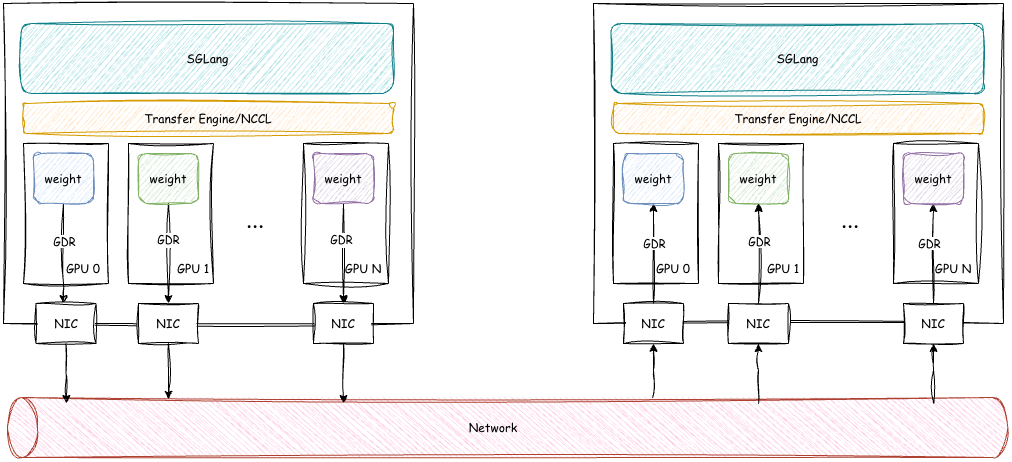

The diagram above was exported from draw.io. Its source (the exported page's mxGraphModel, read from the mxfile embedded in the PNG):
<mxGraphModel dx="1273" dy="819" grid="1" gridSize="10" guides="1" tooltips="1" connect="1" arrows="1" fold="1" page="1" pageScale="1" pageWidth="827" pageHeight="1169" math="0" shadow="0">
  <root>
    <mxCell id="0" />
    <mxCell id="1" parent="0" />
    <mxCell id="2" parent="1" style="rounded=0;whiteSpace=wrap;html=1;fillColor=none;sketch=1;curveFitting=1;jiggle=2;" value="" vertex="1">
      <mxGeometry height="320" width="410" x="150" y="1290" as="geometry" />
    </mxCell>
    <mxCell id="3" parent="1" style="rounded=1;whiteSpace=wrap;html=1;sketch=1;curveFitting=1;jiggle=2;fillColor=#b0e3e6;strokeColor=#0e8088;" value="&lt;font face=&quot;Comic Sans MS&quot;&gt;SGLang&lt;/font&gt;" vertex="1">
      <mxGeometry height="70" width="372.5" x="167.5" y="1310" as="geometry" />
    </mxCell>
    <mxCell id="4" parent="1" style="rounded=0;whiteSpace=wrap;html=1;sketch=1;curveFitting=1;jiggle=2;" value="&lt;font face=&quot;Comic Sans MS&quot;&gt;NIC&lt;/font&gt;" vertex="1">
      <mxGeometry height="40" width="60" x="182.5" y="1590" as="geometry" />
    </mxCell>
    <mxCell id="5" parent="1" style="rounded=0;whiteSpace=wrap;html=1;sketch=1;curveFitting=1;jiggle=2;fillColor=none;" value="" vertex="1">
      <mxGeometry height="140" width="85" x="170" y="1430" as="geometry" />
    </mxCell>
    <mxCell id="6" edge="1" parent="1" source="8" style="edgeStyle=orthogonalEdgeStyle;rounded=0;orthogonalLoop=1;jettySize=auto;html=1;sketch=1;curveFitting=1;jiggle=2;" target="4">
      <mxGeometry relative="1" as="geometry">
        <Array as="points">
          <mxPoint x="210" y="1570" />
          <mxPoint x="210" y="1570" />
        </Array>
      </mxGeometry>
    </mxCell>
    <mxCell id="7" connectable="0" parent="6" style="edgeLabel;html=1;align=center;verticalAlign=middle;resizable=0;points=[];fontFamily=Comic Sans MS;" value="GDR" vertex="1">
      <mxGeometry relative="1" x="-0.2537" y="-1" as="geometry">
        <mxPoint x="1" as="offset" />
      </mxGeometry>
    </mxCell>
    <mxCell id="8" parent="1" style="rounded=1;whiteSpace=wrap;html=1;sketch=1;curveFitting=1;jiggle=2;fillColor=#dae8fc;strokeColor=#6c8ebf;" value="&lt;font face=&quot;Comic Sans MS&quot;&gt;weight&lt;/font&gt;" vertex="1">
      <mxGeometry height="50" width="60" x="180" y="1440" as="geometry" />
    </mxCell>
    <mxCell id="9" parent="1" style="rounded=0;whiteSpace=wrap;html=1;sketch=1;curveFitting=1;jiggle=2;fillColor=none;" value="" vertex="1">
      <mxGeometry height="140" width="85" x="275" y="1430" as="geometry" />
    </mxCell>
    <mxCell id="10" edge="1" parent="1" source="12" style="edgeStyle=orthogonalEdgeStyle;rounded=0;orthogonalLoop=1;jettySize=auto;html=1;entryX=0.5;entryY=0;entryDx=0;entryDy=0;sketch=1;curveFitting=1;jiggle=2;" target="15">
      <mxGeometry relative="1" as="geometry" />
    </mxCell>
    <mxCell id="11" connectable="0" parent="10" style="edgeLabel;html=1;align=center;verticalAlign=middle;resizable=0;points=[];" value="&lt;span style=&quot;font-family: &amp;quot;Comic Sans MS&amp;quot;;&quot;&gt;GDR&lt;/span&gt;" vertex="1">
      <mxGeometry relative="1" x="-0.2747" y="-1" as="geometry">
        <mxPoint as="offset" />
      </mxGeometry>
    </mxCell>
    <mxCell id="12" parent="1" style="rounded=1;whiteSpace=wrap;html=1;sketch=1;curveFitting=1;jiggle=2;fillColor=#d5e8d4;strokeColor=#82b366;" value="&lt;font face=&quot;Comic Sans MS&quot;&gt;weight&lt;/font&gt;" vertex="1">
      <mxGeometry height="50" width="60" x="285" y="1440" as="geometry" />
    </mxCell>
    <mxCell id="13" parent="1" style="text;html=1;whiteSpace=wrap;strokeColor=none;fillColor=none;align=center;verticalAlign=middle;rounded=0;" value="&lt;font face=&quot;Comic Sans MS&quot;&gt;GPU 0&lt;/font&gt;" vertex="1">
      <mxGeometry height="30" width="60" x="200" y="1540" as="geometry" />
    </mxCell>
    <mxCell id="14" parent="1" style="text;html=1;whiteSpace=wrap;strokeColor=none;fillColor=none;align=center;verticalAlign=middle;rounded=0;" value="&lt;font face=&quot;Comic Sans MS&quot;&gt;GPU 1&lt;/font&gt;" vertex="1">
      <mxGeometry height="30" width="60" x="310" y="1540" as="geometry" />
    </mxCell>
    <mxCell id="15" parent="1" style="rounded=0;whiteSpace=wrap;html=1;sketch=1;curveFitting=1;jiggle=2;" value="&lt;font face=&quot;Comic Sans MS&quot;&gt;NIC&lt;/font&gt;" vertex="1">
      <mxGeometry height="40" width="60" x="285" y="1590" as="geometry" />
    </mxCell>
    <mxCell id="16" parent="1" style="rounded=0;whiteSpace=wrap;html=1;sketch=1;curveFitting=1;jiggle=2;" value="&lt;font face=&quot;Comic Sans MS&quot;&gt;NIC&lt;/font&gt;" vertex="1">
      <mxGeometry height="40" width="60" x="460" y="1590" as="geometry" />
    </mxCell>
    <mxCell id="17" parent="1" style="rounded=0;whiteSpace=wrap;html=1;sketch=1;curveFitting=1;jiggle=2;fillColor=none;" value="" vertex="1">
      <mxGeometry height="140" width="85" x="450" y="1430" as="geometry" />
    </mxCell>
    <mxCell id="18" edge="1" parent="1" source="20" style="edgeStyle=orthogonalEdgeStyle;rounded=0;orthogonalLoop=1;jettySize=auto;html=1;entryX=0.5;entryY=0;entryDx=0;entryDy=0;sketch=1;curveFitting=1;jiggle=2;" target="16">
      <mxGeometry relative="1" as="geometry" />
    </mxCell>
    <mxCell id="19" connectable="0" parent="18" style="edgeLabel;html=1;align=center;verticalAlign=middle;resizable=0;points=[];" value="&lt;span style=&quot;font-family: &amp;quot;Comic Sans MS&amp;quot;;&quot;&gt;GDR&lt;/span&gt;" vertex="1">
      <mxGeometry relative="1" x="-0.2747" y="-3" as="geometry">
        <mxPoint as="offset" />
      </mxGeometry>
    </mxCell>
    <mxCell id="20" parent="1" style="rounded=1;whiteSpace=wrap;html=1;sketch=1;curveFitting=1;jiggle=2;fillColor=#e1d5e7;strokeColor=#9673a6;" value="&lt;font face=&quot;Comic Sans MS&quot;&gt;weight&lt;/font&gt;" vertex="1">
      <mxGeometry height="50" width="60" x="460" y="1440" as="geometry" />
    </mxCell>
    <mxCell id="21" parent="1" style="text;html=1;whiteSpace=wrap;strokeColor=none;fillColor=none;align=center;verticalAlign=middle;rounded=0;" value="&lt;font face=&quot;Comic Sans MS&quot;&gt;GPU N&lt;/font&gt;" vertex="1">
      <mxGeometry height="30" width="60" x="480" y="1540" as="geometry" />
    </mxCell>
    <mxCell id="22" parent="1" style="rounded=1;whiteSpace=wrap;html=1;sketch=1;curveFitting=1;jiggle=2;fillColor=#ffe6cc;strokeColor=#d79b00;" value="&lt;font face=&quot;Comic Sans MS&quot;&gt;Transfer Engine/NCCL&lt;/font&gt;" vertex="1">
      <mxGeometry height="30" width="370" x="170" y="1390" as="geometry" />
    </mxCell>
    <mxCell id="23" parent="1" style="rounded=0;whiteSpace=wrap;html=1;fillColor=none;sketch=1;curveFitting=1;jiggle=2;" value="" vertex="1">
      <mxGeometry height="320" width="410" x="740" y="1290" as="geometry" />
    </mxCell>
    <mxCell id="24" parent="1" style="rounded=1;whiteSpace=wrap;html=1;sketch=1;curveFitting=1;jiggle=2;fillColor=#b0e3e6;strokeColor=#0e8088;" value="&lt;font face=&quot;Comic Sans MS&quot;&gt;SGLang&lt;/font&gt;" vertex="1">
      <mxGeometry height="70" width="372.5" x="757.5" y="1310" as="geometry" />
    </mxCell>
    <mxCell id="25" edge="1" parent="1" source="27" style="edgeStyle=orthogonalEdgeStyle;rounded=0;orthogonalLoop=1;jettySize=auto;html=1;exitX=0.5;exitY=0;exitDx=0;exitDy=0;entryX=0.5;entryY=1;entryDx=0;entryDy=0;sketch=1;curveFitting=1;jiggle=2;" target="28">
      <mxGeometry relative="1" as="geometry" />
    </mxCell>
    <mxCell id="26" parent="1" style="rounded=0;whiteSpace=wrap;html=1;sketch=1;curveFitting=1;jiggle=2;fillColor=none;" value="" vertex="1">
      <mxGeometry height="140" width="85" x="760" y="1430" as="geometry" />
    </mxCell>
    <mxCell id="27" parent="1" style="rounded=0;whiteSpace=wrap;html=1;sketch=1;curveFitting=1;jiggle=2;" value="&lt;font face=&quot;Comic Sans MS&quot;&gt;NIC&lt;/font&gt;" vertex="1">
      <mxGeometry height="40" width="60" x="770" y="1590" as="geometry" />
    </mxCell>
    <mxCell id="28" parent="1" style="rounded=1;whiteSpace=wrap;html=1;sketch=1;curveFitting=1;jiggle=2;fillColor=#dae8fc;strokeColor=#6c8ebf;" value="&lt;font face=&quot;Comic Sans MS&quot;&gt;weight&lt;/font&gt;" vertex="1">
      <mxGeometry height="50" width="60" x="770" y="1440" as="geometry" />
    </mxCell>
    <mxCell id="29" parent="1" style="rounded=0;whiteSpace=wrap;html=1;sketch=1;curveFitting=1;jiggle=2;fillColor=none;" value="" vertex="1">
      <mxGeometry height="140" width="85" x="865" y="1430" as="geometry" />
    </mxCell>
    <mxCell id="30" parent="1" style="rounded=1;whiteSpace=wrap;html=1;sketch=1;curveFitting=1;jiggle=2;fillColor=#d5e8d4;strokeColor=#82b366;" value="&lt;font face=&quot;Comic Sans MS&quot;&gt;weight&lt;/font&gt;" vertex="1">
      <mxGeometry height="50" width="60" x="875" y="1440" as="geometry" />
    </mxCell>
    <mxCell id="31" parent="1" style="text;html=1;whiteSpace=wrap;strokeColor=none;fillColor=none;align=center;verticalAlign=middle;rounded=0;" value="&lt;font face=&quot;Comic Sans MS&quot;&gt;GPU 0&lt;/font&gt;" vertex="1">
      <mxGeometry height="30" width="60" x="790" y="1540" as="geometry" />
    </mxCell>
    <mxCell id="32" parent="1" style="text;html=1;whiteSpace=wrap;strokeColor=none;fillColor=none;align=center;verticalAlign=middle;rounded=0;" value="&lt;font face=&quot;Comic Sans MS&quot;&gt;GPU 1&lt;/font&gt;" vertex="1">
      <mxGeometry height="30" width="60" x="900" y="1540" as="geometry" />
    </mxCell>
    <mxCell id="33" edge="1" parent="1" source="34" style="edgeStyle=orthogonalEdgeStyle;rounded=0;orthogonalLoop=1;jettySize=auto;html=1;exitX=0.5;exitY=0;exitDx=0;exitDy=0;entryX=0.5;entryY=1;entryDx=0;entryDy=0;sketch=1;curveFitting=1;jiggle=2;" target="30">
      <mxGeometry relative="1" as="geometry" />
    </mxCell>
    <mxCell id="34" parent="1" style="rounded=0;whiteSpace=wrap;html=1;sketch=1;curveFitting=1;jiggle=2;" value="&lt;font face=&quot;Comic Sans MS&quot;&gt;NIC&lt;/font&gt;" vertex="1">
      <mxGeometry height="40" width="60" x="875" y="1590" as="geometry" />
    </mxCell>
    <mxCell id="35" edge="1" parent="1" source="36" style="edgeStyle=orthogonalEdgeStyle;rounded=0;orthogonalLoop=1;jettySize=auto;html=1;exitX=0.5;exitY=0;exitDx=0;exitDy=0;entryX=0.5;entryY=1;entryDx=0;entryDy=0;sketch=1;curveFitting=1;jiggle=2;" target="38">
      <mxGeometry relative="1" as="geometry" />
    </mxCell>
    <mxCell id="36" parent="1" style="rounded=0;whiteSpace=wrap;html=1;sketch=1;curveFitting=1;jiggle=2;" value="&lt;font face=&quot;Comic Sans MS&quot;&gt;NIC&lt;/font&gt;" vertex="1">
      <mxGeometry height="40" width="60" x="1050" y="1590" as="geometry" />
    </mxCell>
    <mxCell id="37" parent="1" style="rounded=0;whiteSpace=wrap;html=1;sketch=1;curveFitting=1;jiggle=2;fillColor=none;" value="" vertex="1">
      <mxGeometry height="140" width="85" x="1040" y="1430" as="geometry" />
    </mxCell>
    <mxCell id="38" parent="1" style="rounded=1;whiteSpace=wrap;html=1;sketch=1;curveFitting=1;jiggle=2;fillColor=#e1d5e7;strokeColor=#9673a6;" value="&lt;font face=&quot;Comic Sans MS&quot;&gt;weight&lt;/font&gt;" vertex="1">
      <mxGeometry height="50" width="60" x="1050" y="1440" as="geometry" />
    </mxCell>
    <mxCell id="39" parent="1" style="text;html=1;whiteSpace=wrap;strokeColor=none;fillColor=none;align=center;verticalAlign=middle;rounded=0;" value="&lt;font face=&quot;Comic Sans MS&quot;&gt;GPU N&lt;/font&gt;" vertex="1">
      <mxGeometry height="30" width="60" x="1070" y="1540" as="geometry" />
    </mxCell>
    <mxCell id="40" parent="1" style="rounded=1;whiteSpace=wrap;html=1;sketch=1;curveFitting=1;jiggle=2;fillColor=#ffe6cc;strokeColor=#d79b00;" value="&lt;font face=&quot;Comic Sans MS&quot;&gt;Transfer Engine/NCCL&lt;/font&gt;" vertex="1">
      <mxGeometry height="30" width="370" x="760" y="1390" as="geometry" />
    </mxCell>
    <mxCell id="41" parent="1" style="text;html=1;whiteSpace=wrap;strokeColor=none;fillColor=none;align=center;verticalAlign=middle;rounded=0;" value="&lt;font face=&quot;Comic Sans MS&quot; style=&quot;font-size: 24px;&quot;&gt;...&lt;/font&gt;" vertex="1">
      <mxGeometry height="30" width="60" x="371.5" y="1490" as="geometry" />
    </mxCell>
    <mxCell id="42" parent="1" style="text;html=1;whiteSpace=wrap;strokeColor=none;fillColor=none;align=center;verticalAlign=middle;rounded=0;" value="&lt;font face=&quot;Comic Sans MS&quot; style=&quot;font-size: 24px;&quot;&gt;...&lt;/font&gt;" vertex="1">
      <mxGeometry height="30" width="60" x="966.5" y="1490" as="geometry" />
    </mxCell>
    <mxCell id="43" parent="1" style="shape=cylinder3;whiteSpace=wrap;html=1;boundedLbl=1;backgroundOutline=1;size=15;rotation=-90;sketch=1;curveFitting=1;jiggle=2;fillColor=#FFCCE6;strokeColor=#ae4132;" value="" vertex="1">
      <mxGeometry height="1000.48" width="60" x="624.12" y="1213.76" as="geometry" />
    </mxCell>
    <mxCell id="44" parent="1" style="text;html=1;whiteSpace=wrap;strokeColor=none;fillColor=none;align=center;verticalAlign=middle;rounded=0;" value="&lt;font face=&quot;Comic Sans MS&quot;&gt;Network&lt;/font&gt;" vertex="1">
      <mxGeometry height="30" width="60" x="610" y="1699" as="geometry" />
    </mxCell>
    <mxCell id="45" edge="1" parent="1" source="4" style="edgeStyle=orthogonalEdgeStyle;rounded=0;orthogonalLoop=1;jettySize=auto;html=1;exitX=0.5;exitY=1;exitDx=0;exitDy=0;sketch=1;curveFitting=1;jiggle=2;">
      <mxGeometry relative="1" as="geometry">
        <mxPoint x="213" y="1690" as="targetPoint" />
      </mxGeometry>
    </mxCell>
    <mxCell id="46" edge="1" parent="1" source="16" style="edgeStyle=orthogonalEdgeStyle;rounded=0;orthogonalLoop=1;jettySize=auto;html=1;exitX=0.5;exitY=1;exitDx=0;exitDy=0;sketch=1;curveFitting=1;jiggle=2;">
      <mxGeometry relative="1" as="geometry">
        <mxPoint x="490" y="1690" as="targetPoint" />
      </mxGeometry>
    </mxCell>
    <mxCell id="47" edge="1" parent="1" source="27" style="edgeStyle=orthogonalEdgeStyle;rounded=0;orthogonalLoop=1;jettySize=auto;html=1;exitX=0.5;exitY=1;exitDx=0;exitDy=0;entryX=0.997;entryY=0.645;entryDx=0;entryDy=0;entryPerimeter=0;startArrow=classic;startFill=1;endArrow=none;endFill=0;sketch=1;curveFitting=1;jiggle=2;" target="43">
      <mxGeometry relative="1" as="geometry" />
    </mxCell>
    <mxCell id="48" edge="1" parent="1" source="34" style="edgeStyle=orthogonalEdgeStyle;rounded=0;orthogonalLoop=1;jettySize=auto;html=1;entryX=0.9;entryY=0.751;entryDx=0;entryDy=0;entryPerimeter=0;startArrow=classic;startFill=1;endArrow=none;endFill=0;sketch=1;curveFitting=1;jiggle=2;" target="43">
      <mxGeometry relative="1" as="geometry" />
    </mxCell>
    <mxCell id="49" edge="1" parent="1" source="36" style="edgeStyle=orthogonalEdgeStyle;rounded=0;orthogonalLoop=1;jettySize=auto;html=1;entryX=0.9;entryY=0.926;entryDx=0;entryDy=0;entryPerimeter=0;sketch=1;curveFitting=1;jiggle=2;startArrow=classic;startFill=1;endArrow=none;endFill=0;" target="43">
      <mxGeometry relative="1" as="geometry" />
    </mxCell>
    <mxCell id="50" edge="1" parent="1" source="15" style="edgeStyle=orthogonalEdgeStyle;rounded=0;orthogonalLoop=1;jettySize=auto;html=1;entryX=0.972;entryY=0.161;entryDx=0;entryDy=0;entryPerimeter=0;sketch=1;curveFitting=1;jiggle=2;" target="43">
      <mxGeometry relative="1" as="geometry" />
    </mxCell>
    <mxCell id="51" connectable="0" parent="1" style="edgeLabel;html=1;align=center;verticalAlign=middle;resizable=0;points=[];fontFamily=Comic Sans MS;" value="GDR" vertex="1">
      <mxGeometry x="215" y="1520" as="geometry">
        <mxPoint x="585" y="9" as="offset" />
      </mxGeometry>
    </mxCell>
    <mxCell id="52" connectable="0" parent="1" style="edgeLabel;html=1;align=center;verticalAlign=middle;resizable=0;points=[];fontFamily=Comic Sans MS;" value="GDR" vertex="1">
      <mxGeometry x="830" y="1530" as="geometry">
        <mxPoint x="75" y="-3" as="offset" />
      </mxGeometry>
    </mxCell>
    <mxCell id="53" connectable="0" parent="1" style="edgeLabel;html=1;align=center;verticalAlign=middle;resizable=0;points=[];fontFamily=Comic Sans MS;" value="GDR" vertex="1">
      <mxGeometry x="1070" y="1520" as="geometry">
        <mxPoint x="5" y="9" as="offset" />
      </mxGeometry>
    </mxCell>
  </root>
</mxGraphModel>